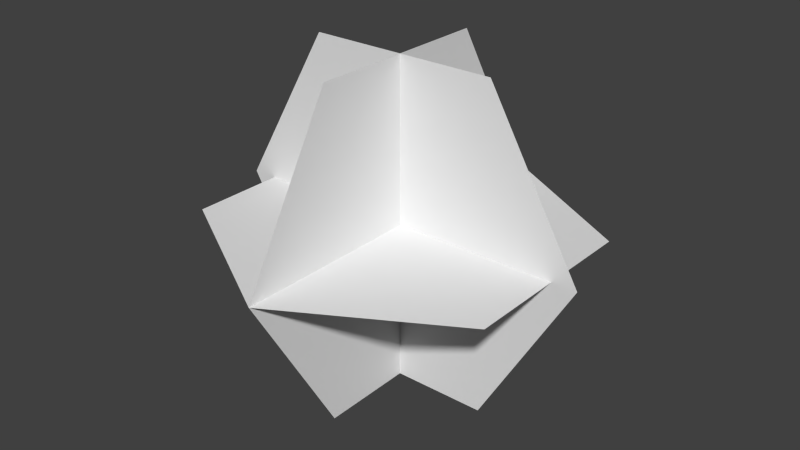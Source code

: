 # Source: marker.blend  (saved by Blender 2.67.0; exported with 4.5.12 LTS)
import bpy
from mathutils import Matrix  # noqa: F401  (used for matrix-valued properties, if any)

bpy.ops.wm.read_factory_settings(use_empty=True)
scene = bpy.context.scene
scene.name = 'Scene'

# ---- collections
col_collection_1 = bpy.data.collections.new('Collection 1'); scene.collection.children.link(col_collection_1)

# ---- world
world_world = bpy.data.worlds.new('World'); scene.world = world_world
world_world.color = (0.05088, 0.05088, 0.05088)
world_world.use_sun_shadow = False
world_world.sun_shadow_jitter_overblur = 0.0
world_world.cycles.sampling_method = 'MANUAL'
world_world.cycles.sample_map_resolution = 256

# ---- meshes
me_circle = bpy.data.meshes.new('Circle')
me_circle.from_pydata([(1.987e-08, 1.0, 1.987e-08), (-5.96e-08, 0.5, 0.866), (-5.96e-08, -0.5, 0.866), (1.987e-08, -1.0, -6.755e-08), (5.96e-08, -0.5, -0.866), (5.96e-08, 0.5, -0.866), (4.636e-08, 1.0, -3.311e-08), (0.866, 0.5, 1.192e-07), (0.866, -0.5, 1.192e-07), (-4.106e-08, -1.0, -3.311e-08), (-0.866, -0.5, -1.192e-07), (-0.866, 0.5, -1.192e-07), (-1.0, 5.96e-08, -5.74e-08), (-0.5, 2.086e-07, -0.866), (0.5, 1.192e-07, -0.866), (1.0, -1.192e-07, 3.003e-08), (0.5, -2.086e-07, 0.866), (-0.5, -1.49e-07, 0.866)], [], [(14, 13, 12, 17, 16, 15), (8, 7, 6, 11, 10, 9), (2, 1, 0, 5, 4, 3)])
me_circle.use_remesh_preserve_volume = False
me_circle.use_remesh_preserve_attributes = False
me_circle.use_mirror_vertex_groups = False
me_circle.update()

# ---- objects
ob_circle = bpy.data.objects.new('Circle', me_circle)

# ---- transforms, parenting, visibility, modifiers, constraints
ob_circle.location = (0.0, 0.0, 0.0)
ob_circle.lineart.crease_threshold = 0.0

# ---- collection membership
col_collection_1.objects.link(ob_circle)

# ---- scene / render settings (as saved in the file)
scene.frame_start = 1; scene.frame_end = 250; scene.frame_set(1)
scene.render.engine = 'BLENDER_EEVEE_NEXT'
scene.render.image_settings.color_mode = 'RGB'
scene.render.image_settings.compression = 90
scene.render.resolution_percentage = 50
scene.render.dither_intensity = 0.0
scene.cycles.use_denoising = False
scene.cycles.samples = 10
scene.cycles.sampling_pattern = 'TABULATED_SOBOL'
scene.cycles.light_sampling_threshold = 0.0
scene.cycles.use_adaptive_sampling = False
scene.cycles.use_light_tree = False
scene.cycles.blur_glossy = 0.0
scene.cycles.volume_bounces = 1
scene.cycles.pixel_filter_type = 'GAUSSIAN'
scene.cycles.sample_clamp_indirect = 0.0
scene.view_settings.view_transform = 'Standard'
bpy.context.view_layer.update()

# ---- added for rendering (the .blend has no active camera and no usable light): camera, sun
cam_auto = bpy.data.cameras.new('AutoCamera')
cam_auto.lens = 50.0
cam_auto.sensor_width = 36.0
cam_auto.clip_end = 1000.0
ob_auto_camera = bpy.data.objects.new('AutoCamera', cam_auto)
scene.collection.objects.link(ob_auto_camera)
ob_auto_camera.location = (3.06862, -3.68235, 2.4549)
ob_auto_camera.rotation_euler = (1.09748, -7.21219e-08, 0.694738)
scene.camera = ob_auto_camera
light_auto_sun = bpy.data.lights.new('AutoSun', 'SUN')
light_auto_sun.energy = 3.0
light_auto_sun.angle = 0.0523599
ob_auto_sun = bpy.data.objects.new('AutoSun', light_auto_sun)
scene.collection.objects.link(ob_auto_sun)
ob_auto_sun.rotation_euler = (0.872665, 0.174533, 0.523599)
bpy.context.view_layer.update()
